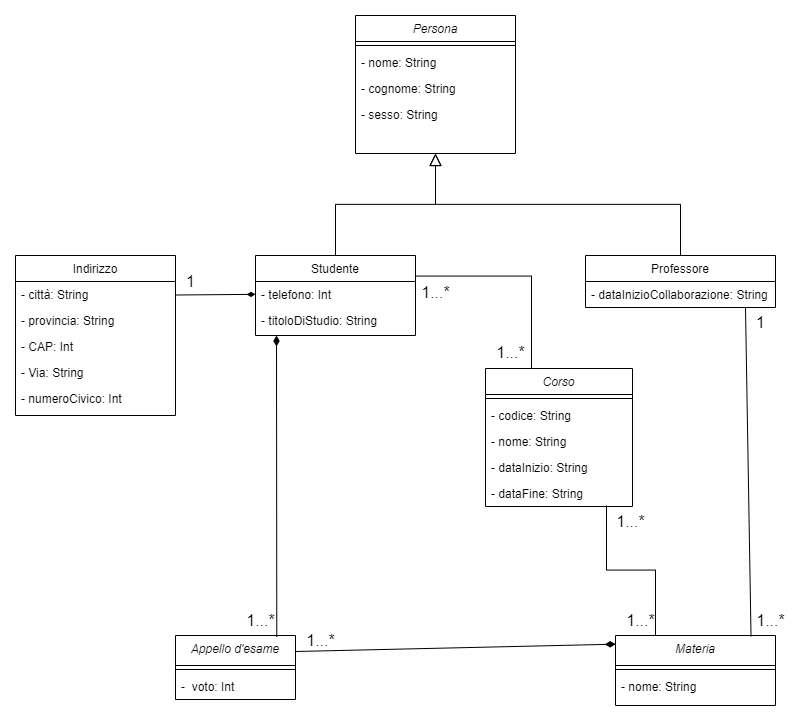

The diagram above was exported from draw.io. Its source (the exported page's mxGraphModel, read from the mxfile embedded in the PNG):
<mxGraphModel dx="1134" dy="764" grid="1" gridSize="10" guides="1" tooltips="1" connect="1" arrows="1" fold="1" page="1" pageScale="1" pageWidth="827" pageHeight="1169" math="0" shadow="0">
  <root>
    <mxCell id="WIyWlLk6GJQsqaUBKTNV-0" />
    <mxCell id="WIyWlLk6GJQsqaUBKTNV-1" parent="WIyWlLk6GJQsqaUBKTNV-0" />
    <mxCell id="zkfFHV4jXpPFQw0GAbJ--0" value="Persona" style="swimlane;fontStyle=2;align=center;verticalAlign=top;childLayout=stackLayout;horizontal=1;startSize=26;horizontalStack=0;resizeParent=1;resizeLast=0;collapsible=1;marginBottom=0;rounded=0;shadow=0;strokeWidth=1;" parent="WIyWlLk6GJQsqaUBKTNV-1" vertex="1">
      <mxGeometry x="380" y="140" width="160" height="138" as="geometry">
        <mxRectangle x="230" y="140" width="160" height="26" as="alternateBounds" />
      </mxGeometry>
    </mxCell>
    <mxCell id="zkfFHV4jXpPFQw0GAbJ--4" value="" style="line;html=1;strokeWidth=1;align=left;verticalAlign=middle;spacingTop=-1;spacingLeft=3;spacingRight=3;rotatable=0;labelPosition=right;points=[];portConstraint=eastwest;" parent="zkfFHV4jXpPFQw0GAbJ--0" vertex="1">
      <mxGeometry y="26" width="160" height="8" as="geometry" />
    </mxCell>
    <mxCell id="zkfFHV4jXpPFQw0GAbJ--7" value="  - nome: String&#10;&#10;" style="text;align=left;verticalAlign=top;spacingLeft=4;spacingRight=4;overflow=hidden;rotatable=0;points=[[0,0.5],[1,0.5]];portConstraint=eastwest;" parent="zkfFHV4jXpPFQw0GAbJ--0" vertex="1">
      <mxGeometry y="34" width="160" height="26" as="geometry" />
    </mxCell>
    <mxCell id="zkfFHV4jXpPFQw0GAbJ--8" value="  - cognome: String&#10;&#10;" style="text;align=left;verticalAlign=top;spacingLeft=4;spacingRight=4;overflow=hidden;rotatable=0;points=[[0,0.5],[1,0.5]];portConstraint=eastwest;rounded=0;shadow=0;html=0;" parent="zkfFHV4jXpPFQw0GAbJ--0" vertex="1">
      <mxGeometry y="60" width="160" height="26" as="geometry" />
    </mxCell>
    <mxCell id="Er7fhLEGrmKQ6h7jnbB9-6" value="  - sesso: String&#10;&#10;" style="text;align=left;verticalAlign=top;spacingLeft=4;spacingRight=4;overflow=hidden;rotatable=0;points=[[0,0.5],[1,0.5]];portConstraint=eastwest;rounded=0;shadow=0;html=0;" vertex="1" parent="zkfFHV4jXpPFQw0GAbJ--0">
      <mxGeometry y="86" width="160" height="26" as="geometry" />
    </mxCell>
    <mxCell id="zkfFHV4jXpPFQw0GAbJ--6" value="Studente" style="swimlane;fontStyle=0;align=center;verticalAlign=top;childLayout=stackLayout;horizontal=1;startSize=26;horizontalStack=0;resizeParent=1;resizeLast=0;collapsible=1;marginBottom=0;rounded=0;shadow=0;strokeWidth=1;" parent="WIyWlLk6GJQsqaUBKTNV-1" vertex="1">
      <mxGeometry x="280" y="380" width="160" height="80" as="geometry">
        <mxRectangle x="130" y="380" width="160" height="26" as="alternateBounds" />
      </mxGeometry>
    </mxCell>
    <mxCell id="Er7fhLEGrmKQ6h7jnbB9-7" value="  - telefono: Int&#10;&#10;&#10;" style="text;align=left;verticalAlign=top;spacingLeft=4;spacingRight=4;overflow=hidden;rotatable=0;points=[[0,0.5],[1,0.5]];portConstraint=eastwest;rounded=0;shadow=0;html=0;" vertex="1" parent="zkfFHV4jXpPFQw0GAbJ--6">
      <mxGeometry y="26" width="160" height="26" as="geometry" />
    </mxCell>
    <mxCell id="Er7fhLEGrmKQ6h7jnbB9-8" value="  - titoloDiStudio: String&#10;&#10;&#10;" style="text;align=left;verticalAlign=top;spacingLeft=4;spacingRight=4;overflow=hidden;rotatable=0;points=[[0,0.5],[1,0.5]];portConstraint=eastwest;rounded=0;shadow=0;html=0;" vertex="1" parent="zkfFHV4jXpPFQw0GAbJ--6">
      <mxGeometry y="52" width="160" height="26" as="geometry" />
    </mxCell>
    <mxCell id="zkfFHV4jXpPFQw0GAbJ--12" value="" style="endArrow=block;endSize=10;endFill=0;shadow=0;strokeWidth=1;rounded=0;curved=0;edgeStyle=elbowEdgeStyle;elbow=vertical;" parent="WIyWlLk6GJQsqaUBKTNV-1" source="zkfFHV4jXpPFQw0GAbJ--6" target="zkfFHV4jXpPFQw0GAbJ--0" edge="1">
      <mxGeometry width="160" relative="1" as="geometry">
        <mxPoint x="360" y="223" as="sourcePoint" />
        <mxPoint x="360" y="223" as="targetPoint" />
      </mxGeometry>
    </mxCell>
    <mxCell id="zkfFHV4jXpPFQw0GAbJ--13" value="Professore" style="swimlane;fontStyle=0;align=center;verticalAlign=top;childLayout=stackLayout;horizontal=1;startSize=26;horizontalStack=0;resizeParent=1;resizeLast=0;collapsible=1;marginBottom=0;rounded=0;shadow=0;strokeWidth=1;" parent="WIyWlLk6GJQsqaUBKTNV-1" vertex="1">
      <mxGeometry x="610" y="380" width="190" height="52" as="geometry">
        <mxRectangle x="340" y="380" width="170" height="26" as="alternateBounds" />
      </mxGeometry>
    </mxCell>
    <mxCell id="Er7fhLEGrmKQ6h7jnbB9-12" value="  - dataInizioCollaborazione: String&#10;&#10;" style="text;align=left;verticalAlign=top;spacingLeft=4;spacingRight=4;overflow=hidden;rotatable=0;points=[[0,0.5],[1,0.5]];portConstraint=eastwest;" vertex="1" parent="zkfFHV4jXpPFQw0GAbJ--13">
      <mxGeometry y="26" width="190" height="26" as="geometry" />
    </mxCell>
    <mxCell id="zkfFHV4jXpPFQw0GAbJ--16" value="" style="endArrow=block;endSize=10;endFill=0;shadow=0;strokeWidth=1;rounded=0;curved=0;edgeStyle=elbowEdgeStyle;elbow=vertical;" parent="WIyWlLk6GJQsqaUBKTNV-1" source="zkfFHV4jXpPFQw0GAbJ--13" target="zkfFHV4jXpPFQw0GAbJ--0" edge="1">
      <mxGeometry width="160" relative="1" as="geometry">
        <mxPoint x="370" y="393" as="sourcePoint" />
        <mxPoint x="470" y="291" as="targetPoint" />
      </mxGeometry>
    </mxCell>
    <mxCell id="zkfFHV4jXpPFQw0GAbJ--17" value="Indirizzo" style="swimlane;fontStyle=0;align=center;verticalAlign=top;childLayout=stackLayout;horizontal=1;startSize=26;horizontalStack=0;resizeParent=1;resizeLast=0;collapsible=1;marginBottom=0;rounded=0;shadow=0;strokeWidth=1;" parent="WIyWlLk6GJQsqaUBKTNV-1" vertex="1">
      <mxGeometry x="40" y="380" width="160" height="160" as="geometry">
        <mxRectangle x="550" y="140" width="160" height="26" as="alternateBounds" />
      </mxGeometry>
    </mxCell>
    <mxCell id="zkfFHV4jXpPFQw0GAbJ--19" value="- città: String" style="text;align=left;verticalAlign=top;spacingLeft=4;spacingRight=4;overflow=hidden;rotatable=0;points=[[0,0.5],[1,0.5]];portConstraint=eastwest;rounded=0;shadow=0;html=0;" parent="zkfFHV4jXpPFQw0GAbJ--17" vertex="1">
      <mxGeometry y="26" width="160" height="26" as="geometry" />
    </mxCell>
    <mxCell id="zkfFHV4jXpPFQw0GAbJ--18" value="- provincia: String" style="text;align=left;verticalAlign=top;spacingLeft=4;spacingRight=4;overflow=hidden;rotatable=0;points=[[0,0.5],[1,0.5]];portConstraint=eastwest;" parent="zkfFHV4jXpPFQw0GAbJ--17" vertex="1">
      <mxGeometry y="52" width="160" height="26" as="geometry" />
    </mxCell>
    <mxCell id="zkfFHV4jXpPFQw0GAbJ--21" value="- CAP: Int" style="text;align=left;verticalAlign=top;spacingLeft=4;spacingRight=4;overflow=hidden;rotatable=0;points=[[0,0.5],[1,0.5]];portConstraint=eastwest;rounded=0;shadow=0;html=0;" parent="zkfFHV4jXpPFQw0GAbJ--17" vertex="1">
      <mxGeometry y="78" width="160" height="26" as="geometry" />
    </mxCell>
    <mxCell id="zkfFHV4jXpPFQw0GAbJ--20" value="- Via: String" style="text;align=left;verticalAlign=top;spacingLeft=4;spacingRight=4;overflow=hidden;rotatable=0;points=[[0,0.5],[1,0.5]];portConstraint=eastwest;rounded=0;shadow=0;html=0;" parent="zkfFHV4jXpPFQw0GAbJ--17" vertex="1">
      <mxGeometry y="104" width="160" height="26" as="geometry" />
    </mxCell>
    <mxCell id="zkfFHV4jXpPFQw0GAbJ--22" value="- numeroCivico: Int" style="text;align=left;verticalAlign=top;spacingLeft=4;spacingRight=4;overflow=hidden;rotatable=0;points=[[0,0.5],[1,0.5]];portConstraint=eastwest;rounded=0;shadow=0;html=0;" parent="zkfFHV4jXpPFQw0GAbJ--17" vertex="1">
      <mxGeometry y="130" width="160" height="26" as="geometry" />
    </mxCell>
    <mxCell id="Er7fhLEGrmKQ6h7jnbB9-17" value="" style="endArrow=diamondThin;shadow=0;strokeWidth=1;rounded=0;curved=0;endFill=1;edgeStyle=elbowEdgeStyle;elbow=vertical;entryX=0;entryY=0.5;entryDx=0;entryDy=0;" edge="1" parent="WIyWlLk6GJQsqaUBKTNV-1" target="Er7fhLEGrmKQ6h7jnbB9-7">
      <mxGeometry x="0.5" y="41" relative="1" as="geometry">
        <mxPoint x="200" y="419.5" as="sourcePoint" />
        <mxPoint x="270" y="420" as="targetPoint" />
        <mxPoint x="-40" y="32" as="offset" />
      </mxGeometry>
    </mxCell>
    <mxCell id="Er7fhLEGrmKQ6h7jnbB9-21" value="Corso" style="swimlane;fontStyle=2;align=center;verticalAlign=top;childLayout=stackLayout;horizontal=1;startSize=26;horizontalStack=0;resizeParent=1;resizeLast=0;collapsible=1;marginBottom=0;rounded=0;shadow=0;strokeWidth=1;" vertex="1" parent="WIyWlLk6GJQsqaUBKTNV-1">
      <mxGeometry x="510" y="493" width="147" height="138" as="geometry">
        <mxRectangle x="230" y="140" width="160" height="26" as="alternateBounds" />
      </mxGeometry>
    </mxCell>
    <mxCell id="Er7fhLEGrmKQ6h7jnbB9-22" value="" style="line;html=1;strokeWidth=1;align=left;verticalAlign=middle;spacingTop=-1;spacingLeft=3;spacingRight=3;rotatable=0;labelPosition=right;points=[];portConstraint=eastwest;" vertex="1" parent="Er7fhLEGrmKQ6h7jnbB9-21">
      <mxGeometry y="26" width="147" height="8" as="geometry" />
    </mxCell>
    <mxCell id="Er7fhLEGrmKQ6h7jnbB9-24" value="  - codice: String&#10;&#10;" style="text;align=left;verticalAlign=top;spacingLeft=4;spacingRight=4;overflow=hidden;rotatable=0;points=[[0,0.5],[1,0.5]];portConstraint=eastwest;rounded=0;shadow=0;html=0;" vertex="1" parent="Er7fhLEGrmKQ6h7jnbB9-21">
      <mxGeometry y="34" width="147" height="26" as="geometry" />
    </mxCell>
    <mxCell id="Er7fhLEGrmKQ6h7jnbB9-23" value="  - nome: String&#10;&#10;" style="text;align=left;verticalAlign=top;spacingLeft=4;spacingRight=4;overflow=hidden;rotatable=0;points=[[0,0.5],[1,0.5]];portConstraint=eastwest;" vertex="1" parent="Er7fhLEGrmKQ6h7jnbB9-21">
      <mxGeometry y="60" width="147" height="26" as="geometry" />
    </mxCell>
    <mxCell id="Er7fhLEGrmKQ6h7jnbB9-25" value="  - dataInizio: String&#10;&#10;&#10;" style="text;align=left;verticalAlign=top;spacingLeft=4;spacingRight=4;overflow=hidden;rotatable=0;points=[[0,0.5],[1,0.5]];portConstraint=eastwest;rounded=0;shadow=0;html=0;" vertex="1" parent="Er7fhLEGrmKQ6h7jnbB9-21">
      <mxGeometry y="86" width="147" height="26" as="geometry" />
    </mxCell>
    <mxCell id="Er7fhLEGrmKQ6h7jnbB9-26" value="  - dataFine: String&#10;&#10;&#10;" style="text;align=left;verticalAlign=top;spacingLeft=4;spacingRight=4;overflow=hidden;rotatable=0;points=[[0,0.5],[1,0.5]];portConstraint=eastwest;rounded=0;shadow=0;html=0;" vertex="1" parent="Er7fhLEGrmKQ6h7jnbB9-21">
      <mxGeometry y="112" width="147" height="26" as="geometry" />
    </mxCell>
    <mxCell id="Er7fhLEGrmKQ6h7jnbB9-29" value="1" style="text;html=1;align=center;verticalAlign=middle;resizable=0;points=[];autosize=1;strokeColor=none;fillColor=none;fontSize=16;" vertex="1" parent="WIyWlLk6GJQsqaUBKTNV-1">
      <mxGeometry x="770" y="432" width="30" height="30" as="geometry" />
    </mxCell>
    <mxCell id="Er7fhLEGrmKQ6h7jnbB9-33" value="Appello d'esame" style="swimlane;fontStyle=2;align=center;verticalAlign=top;childLayout=stackLayout;horizontal=1;startSize=30;horizontalStack=0;resizeParent=1;resizeLast=0;collapsible=1;marginBottom=0;rounded=0;shadow=0;strokeWidth=1;" vertex="1" parent="WIyWlLk6GJQsqaUBKTNV-1">
      <mxGeometry x="200" y="760" width="120" height="64" as="geometry">
        <mxRectangle x="230" y="140" width="160" height="26" as="alternateBounds" />
      </mxGeometry>
    </mxCell>
    <mxCell id="Er7fhLEGrmKQ6h7jnbB9-34" value="" style="line;html=1;strokeWidth=1;align=left;verticalAlign=middle;spacingTop=-1;spacingLeft=3;spacingRight=3;rotatable=0;labelPosition=right;points=[];portConstraint=eastwest;" vertex="1" parent="Er7fhLEGrmKQ6h7jnbB9-33">
      <mxGeometry y="30" width="120" height="8" as="geometry" />
    </mxCell>
    <mxCell id="Er7fhLEGrmKQ6h7jnbB9-35" value="  -  voto: Int&#10;&#10;" style="text;align=left;verticalAlign=top;spacingLeft=4;spacingRight=4;overflow=hidden;rotatable=0;points=[[0,0.5],[1,0.5]];portConstraint=eastwest;rounded=0;shadow=0;html=0;" vertex="1" parent="Er7fhLEGrmKQ6h7jnbB9-33">
      <mxGeometry y="38" width="120" height="26" as="geometry" />
    </mxCell>
    <mxCell id="Er7fhLEGrmKQ6h7jnbB9-41" style="edgeStyle=none;curved=1;rounded=0;orthogonalLoop=1;jettySize=auto;html=1;exitX=0.844;exitY=0.025;exitDx=0;exitDy=0;fontSize=12;startSize=8;endSize=8;endArrow=diamondThin;endFill=1;exitPerimeter=0;" edge="1" parent="WIyWlLk6GJQsqaUBKTNV-1" source="Er7fhLEGrmKQ6h7jnbB9-33">
      <mxGeometry relative="1" as="geometry">
        <mxPoint x="300.6400000000002" y="609.9999999999998" as="sourcePoint" />
        <mxPoint x="301" y="460" as="targetPoint" />
      </mxGeometry>
    </mxCell>
    <mxCell id="Er7fhLEGrmKQ6h7jnbB9-44" value="Materia" style="swimlane;fontStyle=2;align=center;verticalAlign=top;childLayout=stackLayout;horizontal=1;startSize=30;horizontalStack=0;resizeParent=1;resizeLast=0;collapsible=1;marginBottom=0;rounded=0;shadow=0;strokeWidth=1;" vertex="1" parent="WIyWlLk6GJQsqaUBKTNV-1">
      <mxGeometry x="640" y="760" width="160" height="70" as="geometry">
        <mxRectangle x="230" y="140" width="160" height="26" as="alternateBounds" />
      </mxGeometry>
    </mxCell>
    <mxCell id="Er7fhLEGrmKQ6h7jnbB9-45" value="" style="line;html=1;strokeWidth=1;align=left;verticalAlign=middle;spacingTop=-1;spacingLeft=3;spacingRight=3;rotatable=0;labelPosition=right;points=[];portConstraint=eastwest;" vertex="1" parent="Er7fhLEGrmKQ6h7jnbB9-44">
      <mxGeometry y="30" width="160" height="8" as="geometry" />
    </mxCell>
    <mxCell id="Er7fhLEGrmKQ6h7jnbB9-46" value="- nome: String&#10;&#10;" style="text;align=left;verticalAlign=top;spacingLeft=4;spacingRight=4;overflow=hidden;rotatable=0;points=[[0,0.5],[1,0.5]];portConstraint=eastwest;rounded=0;shadow=0;html=0;" vertex="1" parent="Er7fhLEGrmKQ6h7jnbB9-44">
      <mxGeometry y="38" width="160" height="26" as="geometry" />
    </mxCell>
    <mxCell id="Er7fhLEGrmKQ6h7jnbB9-50" style="edgeStyle=none;curved=1;rounded=0;orthogonalLoop=1;jettySize=auto;html=1;exitX=1;exitY=0.25;exitDx=0;exitDy=0;fontSize=12;startSize=8;endSize=8;endArrow=diamondThin;endFill=1;entryX=0.001;entryY=0.124;entryDx=0;entryDy=0;entryPerimeter=0;" edge="1" parent="WIyWlLk6GJQsqaUBKTNV-1" source="Er7fhLEGrmKQ6h7jnbB9-33" target="Er7fhLEGrmKQ6h7jnbB9-44">
      <mxGeometry relative="1" as="geometry">
        <mxPoint x="440" y="613" as="targetPoint" />
      </mxGeometry>
    </mxCell>
    <mxCell id="Er7fhLEGrmKQ6h7jnbB9-51" value="1...*" style="text;html=1;align=center;verticalAlign=middle;resizable=0;points=[];autosize=1;strokeColor=none;fillColor=none;fontSize=16;" vertex="1" parent="WIyWlLk6GJQsqaUBKTNV-1">
      <mxGeometry x="260" y="730" width="50" height="30" as="geometry" />
    </mxCell>
    <mxCell id="Er7fhLEGrmKQ6h7jnbB9-52" style="edgeStyle=none;curved=1;rounded=0;orthogonalLoop=1;jettySize=auto;html=1;exitX=0.847;exitY=0.011;exitDx=0;exitDy=0;entryX=0.976;entryY=1.007;entryDx=0;entryDy=0;entryPerimeter=0;fontSize=12;startSize=8;endSize=8;endArrow=none;endFill=0;exitPerimeter=0;" edge="1" parent="WIyWlLk6GJQsqaUBKTNV-1" source="Er7fhLEGrmKQ6h7jnbB9-44">
      <mxGeometry relative="1" as="geometry">
        <mxPoint x="774.5599999999997" y="719.8199999999998" as="sourcePoint" />
        <mxPoint x="769.9999999999998" y="432.002" as="targetPoint" />
      </mxGeometry>
    </mxCell>
    <mxCell id="Er7fhLEGrmKQ6h7jnbB9-55" value="1" style="text;html=1;align=center;verticalAlign=middle;resizable=0;points=[];autosize=1;strokeColor=none;fillColor=none;fontSize=16;" vertex="1" parent="WIyWlLk6GJQsqaUBKTNV-1">
      <mxGeometry x="200" y="391" width="30" height="30" as="geometry" />
    </mxCell>
    <mxCell id="Er7fhLEGrmKQ6h7jnbB9-57" value="1...*" style="text;html=1;align=center;verticalAlign=middle;resizable=0;points=[];autosize=1;strokeColor=none;fillColor=none;fontSize=16;" vertex="1" parent="WIyWlLk6GJQsqaUBKTNV-1">
      <mxGeometry x="320" y="750" width="50" height="30" as="geometry" />
    </mxCell>
    <mxCell id="Er7fhLEGrmKQ6h7jnbB9-58" style="edgeStyle=orthogonalEdgeStyle;rounded=0;orthogonalLoop=1;jettySize=auto;html=1;fontSize=12;startSize=8;endSize=8;endArrow=none;endFill=0;" edge="1" parent="WIyWlLk6GJQsqaUBKTNV-1">
      <mxGeometry relative="1" as="geometry">
        <mxPoint x="556.0000000000002" y="493.5" as="sourcePoint" />
        <mxPoint x="440" y="400.5" as="targetPoint" />
        <Array as="points">
          <mxPoint x="556" y="400.5" />
          <mxPoint x="440" y="400.5" />
        </Array>
      </mxGeometry>
    </mxCell>
    <mxCell id="Er7fhLEGrmKQ6h7jnbB9-59" style="edgeStyle=elbowEdgeStyle;rounded=0;orthogonalLoop=1;jettySize=auto;html=1;entryX=0.25;entryY=0;entryDx=0;entryDy=0;fontSize=12;startSize=8;endSize=8;endArrow=none;endFill=0;elbow=vertical;" edge="1" parent="WIyWlLk6GJQsqaUBKTNV-1" target="Er7fhLEGrmKQ6h7jnbB9-44">
      <mxGeometry relative="1" as="geometry">
        <mxPoint x="631" y="630" as="sourcePoint" />
        <mxPoint x="695.8799999999999" y="720.9999999999998" as="targetPoint" />
      </mxGeometry>
    </mxCell>
    <mxCell id="Er7fhLEGrmKQ6h7jnbB9-60" value="1...*" style="text;html=1;align=center;verticalAlign=middle;resizable=0;points=[];autosize=1;strokeColor=none;fillColor=none;fontSize=16;" vertex="1" parent="WIyWlLk6GJQsqaUBKTNV-1">
      <mxGeometry x="770" y="730" width="50" height="30" as="geometry" />
    </mxCell>
    <mxCell id="Er7fhLEGrmKQ6h7jnbB9-61" value="1...*" style="text;html=1;align=center;verticalAlign=middle;resizable=0;points=[];autosize=1;strokeColor=none;fillColor=none;fontSize=16;" vertex="1" parent="WIyWlLk6GJQsqaUBKTNV-1">
      <mxGeometry x="435" y="402" width="50" height="30" as="geometry" />
    </mxCell>
    <mxCell id="Er7fhLEGrmKQ6h7jnbB9-62" value="1...*" style="text;html=1;align=center;verticalAlign=middle;resizable=0;points=[];autosize=1;strokeColor=none;fillColor=none;fontSize=16;" vertex="1" parent="WIyWlLk6GJQsqaUBKTNV-1">
      <mxGeometry x="510" y="462" width="50" height="30" as="geometry" />
    </mxCell>
    <mxCell id="Er7fhLEGrmKQ6h7jnbB9-63" value="1...*" style="text;html=1;align=center;verticalAlign=middle;resizable=0;points=[];autosize=1;strokeColor=none;fillColor=none;fontSize=16;" vertex="1" parent="WIyWlLk6GJQsqaUBKTNV-1">
      <mxGeometry x="630" y="631" width="50" height="30" as="geometry" />
    </mxCell>
    <mxCell id="Er7fhLEGrmKQ6h7jnbB9-65" value="1...*" style="text;html=1;align=center;verticalAlign=middle;resizable=0;points=[];autosize=1;strokeColor=none;fillColor=none;fontSize=16;" vertex="1" parent="WIyWlLk6GJQsqaUBKTNV-1">
      <mxGeometry x="640" y="730" width="50" height="30" as="geometry" />
    </mxCell>
  </root>
</mxGraphModel>